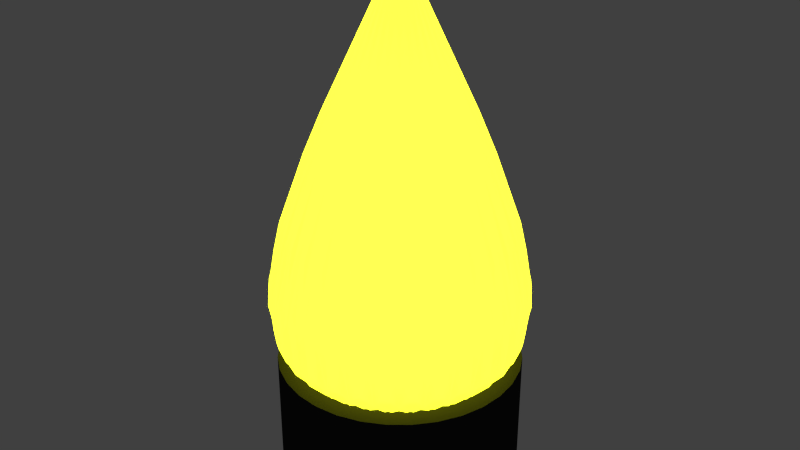 # Source: fs-gl_hbirne-gelb.blend  (saved by Blender 2.76.0; exported with 4.5.12 LTS)
import bpy
from mathutils import Matrix  # noqa: F401  (used for matrix-valued properties, if any)

bpy.ops.wm.read_factory_settings(use_empty=True)
scene = bpy.context.scene
scene.name = 'Scene'

# ---- collections
col_collection_1 = bpy.data.collections.new('Collection 1'); scene.collection.children.link(col_collection_1)

# ---- materials (node trees are filled in below, after node groups)
mat_material_001 = bpy.data.materials.new('Material.001')
mat_material_001.alpha_threshold = 0.0
mat_material_001.diffuse_color = (0.02365, 0.02365, 0.02365, 1.0)
mat_material_001.roughness = 0.5
mat_material_003 = bpy.data.materials.new('Material.003')
mat_material_003.alpha_threshold = 0.0
mat_material_003.roughness = 0.5

# ---- material node trees
mat_material_003.use_nodes = True; mat_material_003.node_tree.nodes.clear()
_N = mat_material_003.node_tree.nodes; _L = mat_material_003.node_tree.links
n0 = _N.new('ShaderNodeOutputMaterial'); n0.name = 'Material Output'; n0.location = (574, 306)
n1 = _N.new('ShaderNodeMixShader'); n1.name = 'Mix Shader'; n1.location = (330, 304)
n2 = _N.new('ShaderNodeEmission'); n2.name = 'Emission'; n2.location = (-31, 334)
n2.inputs[0].default_value = (0.2163, 0.233, 0.004685, 1.0)
n2.inputs[1].default_value = 30.0
n3 = _N.new('ShaderNodeBsdfAnisotropic'); n3.name = 'Glossy BSDF'; n3.location = (47, 117)
n3.distribution = 'GGX'
n3.inputs[1].default_value = 0.4472
_L.new(n2.outputs[0], n1.inputs[1])
_L.new(n1.outputs[0], n0.inputs[0])
_L.new(n3.outputs[0], n1.inputs[2])
n0.is_active_output = True

# ---- world
world_world = bpy.data.worlds.new('World'); scene.world = world_world
world_world.color = (0.05088, 0.05088, 0.05088)
world_world.use_sun_shadow = False
world_world.sun_shadow_jitter_overblur = 0.0
world_world.cycles.sampling_method = 'MANUAL'
world_world.cycles.sample_map_resolution = 256

# ---- meshes
me_circle = bpy.data.meshes.new('Circle')
me_circle.from_pydata([(-9.097e-09, 0.9234, 0.0), (-0.1801, 0.9056, 0.0), (-0.3534, 0.8531, 0.0), (-0.513, 0.7678, 0.0), (-0.6529, 0.6529, 0.0), (-0.7678, 0.513, 0.0), (-0.8531, 0.3534, 0.0), (-0.9056, 0.1801, 0.0), (-0.9234, 9.155e-08, 0.0), (-0.9057, -0.1801, 0.0), (-0.8531, -0.3534, 0.0), (-0.7678, -0.513, 0.0), (-0.6529, -0.6529, 0.0), (-0.513, -0.7678, 0.0), (-0.3534, -0.8531, 0.0), (-0.1801, -0.9056, 0.0), (2.918e-07, -0.9234, 0.0), (0.1801, -0.9056, 0.0), (0.3534, -0.8531, 0.0), (0.513, -0.7678, 0.0), (0.6529, -0.6529, 0.0), (0.7678, -0.513, 0.0), (0.8531, -0.3534, 0.0), (0.9057, -0.1801, 0.0), (0.9234, 9.135e-07, 0.0), (0.9056, 0.1801, 0.0), (0.8531, 0.3534, 0.0), (0.7678, 0.513, 0.0), (0.6529, 0.6529, 0.0), (0.513, 0.7678, 0.0), (0.3534, 0.8531, 0.0), (0.1801, 0.9057, 0.0), (-9.097e-09, 0.9234, 0.9615), (-0.1801, 0.9056, 0.9615), (-0.3534, 0.8531, 0.9615), (-0.513, 0.7678, 0.9615), (-0.6529, 0.6529, 0.9615), (-0.7678, 0.513, 0.9615), (-0.8531, 0.3534, 0.9615), (-0.9056, 0.1801, 0.9615), (-0.9234, 9.155e-08, 0.9615), (-0.9057, -0.1801, 0.9615), (-0.8531, -0.3534, 0.9615), (-0.7678, -0.513, 0.9615), (-0.6529, -0.6529, 0.9615), (-0.513, -0.7678, 0.9615), (-0.3534, -0.8531, 0.9615), (-0.1801, -0.9056, 0.9615), (2.918e-07, -0.9234, 0.9615), (0.1801, -0.9056, 0.9615), (0.3534, -0.8531, 0.9615), (0.513, -0.7678, 0.9615), (0.6529, -0.6529, 0.9615), (0.7678, -0.513, 0.9615), (0.8531, -0.3534, 0.9615), (0.9057, -0.1801, 0.9615), (0.9234, 9.135e-07, 0.9615), (0.9056, 0.1801, 0.9615), (0.8531, 0.3534, 0.9615), (0.7678, 0.513, 0.9615), (0.6529, 0.6529, 0.9615), (0.513, 0.7678, 0.9615), (0.3534, 0.8531, 0.9615), (0.1801, 0.9057, 0.9615)], [], [(1, 0, 31, 30, 29, 28, 27, 26, 25, 24, 23, 22, 21, 20, 19, 18, 17, 16, 15, 14, 13, 12, 11, 10, 9, 8, 7, 6, 5, 4, 3, 2), (33, 34, 35, 36, 37, 38, 39, 40, 41, 42, 43, 44, 45, 46, 47, 48, 49, 50, 51, 52, 53, 54, 55, 56, 57, 58, 59, 60, 61, 62, 63, 32), (21, 22, 54, 53), (10, 11, 43, 42), (30, 31, 63, 62), (19, 20, 52, 51), (8, 9, 41, 40), (28, 29, 61, 60), (17, 18, 50, 49), (6, 7, 39, 38), (26, 27, 59, 58), (4, 5, 37, 36), (15, 16, 48, 47), (24, 25, 57, 56), (2, 3, 35, 34), (13, 14, 46, 45), (22, 23, 55, 54), (0, 1, 33, 32), (11, 12, 44, 43), (31, 0, 32, 63), (20, 21, 53, 52), (9, 10, 42, 41), (29, 30, 62, 61), (18, 19, 51, 50), (7, 8, 40, 39), (27, 28, 60, 59), (16, 17, 49, 48), (5, 6, 38, 37), (25, 26, 58, 57), (3, 4, 36, 35), (14, 15, 47, 46), (23, 24, 56, 55), (1, 2, 34, 33), (12, 13, 45, 44)])
me_circle.materials.append(mat_material_001)
me_circle.use_remesh_preserve_volume = False
me_circle.use_remesh_preserve_attributes = False
me_circle.use_mirror_vertex_groups = False
me_circle.update()
me_cone = bpy.data.meshes.new('Cone')
me_cone.from_pydata([(-0.2186, 0.6127, -0.4907), (-0.1319, 0.435, 0.05729), (-0.1586, 0.6308, -0.4907), (0.03252, 0.6497, -0.4907), (0.04455, 0.4523, 0.05729), (0.09485, 0.6435, -0.4907), (-0.3339, 0.5582, -0.4907), (-0.2143, 0.4009, 0.05729), (-0.2787, 0.5878, -0.4907), (-0.4364, 0.4824, -0.4907), (-0.2884, 0.3514, 0.05729), (-0.388, 0.5221, -0.4907), (-0.5221, 0.388, -0.4907), (-0.3514, 0.2884, 0.05729), (-0.4824, 0.4364, -0.4907), (-0.5878, 0.2787, -0.4907), (-0.4009, 0.2143, 0.05729), (-0.5582, 0.3339, -0.4907), (-0.6308, 0.1586, -0.4907), (-0.435, 0.1319, 0.05729), (-0.6127, 0.2186, -0.4907), (-0.6497, 0.03252, -0.4907), (-0.4523, 0.04455, 0.05729), (-0.6435, 0.09485, -0.4907), (-0.6435, -0.09485, -0.4907), (-0.4523, -0.04455, 0.05729), (-0.6497, -0.03251, -0.4907), (-0.6127, -0.2186, -0.4907), (-0.435, -0.1319, 0.05729), (-0.6308, -0.1586, -0.4907), (-0.5582, -0.3339, -0.4907), (-0.4009, -0.2143, 0.05729), (-0.5878, -0.2787, -0.4907), (-0.4824, -0.4364, -0.4907), (-0.3514, -0.2884, 0.05729), (-0.5221, -0.388, -0.4907), (-0.388, -0.5221, -0.4907), (-0.2884, -0.3514, 0.05729), (-0.4364, -0.4824, -0.4907), (-0.2787, -0.5878, -0.4907), (-0.2143, -0.4009, 0.05729), (-0.3339, -0.5582, -0.4907), (-0.1586, -0.6308, -0.4907), (-0.1319, -0.435, 0.05729), (-0.2186, -0.6127, -0.4907), (-0.03252, -0.6497, -0.4907), (-0.04455, -0.4523, 0.05729), (-0.09485, -0.6435, -0.4907), (0.09485, -0.6435, -0.4907), (0.04455, -0.4523, 0.05729), (0.03251, -0.6497, -0.4907), (0.2186, -0.6127, -0.4907), (0.1319, -0.435, 0.05729), (0.1586, -0.6308, -0.4907), (0.3339, -0.5582, -0.4907), (0.2143, -0.4009, 0.05729), (0.2787, -0.5878, -0.4907), (0.4364, -0.4824, -0.4907), (0.2884, -0.3514, 0.05729), (0.388, -0.5221, -0.4907), (0.5221, -0.388, -0.4907), (0.3514, -0.2884, 0.05729), (0.4824, -0.4364, -0.4907), (0.5878, -0.2787, -0.4907), (0.4009, -0.2143, 0.05729), (0.5582, -0.3339, -0.4907), (0.6308, -0.1586, -0.4907), (0.435, -0.1319, 0.05729), (0.6127, -0.2186, -0.4907), (0.6497, -0.03251, -0.4907), (0.4523, -0.04455, 0.05729), (0.6435, -0.09485, -0.4907), (0.6435, 0.09485, -0.4907), (0.4523, 0.04455, 0.05729), (0.6497, 0.03252, -0.4907), (0.6127, 0.2186, -0.4907), (0.435, 0.1319, 0.05729), (0.6308, 0.1586, -0.4907), (0.5582, 0.3339, -0.4907), (0.4009, 0.2143, 0.05729), (0.5878, 0.2787, -0.4907), (0.4824, 0.4364, -0.4907), (0.3514, 0.2884, 0.05729), (0.5221, 0.388, -0.4907), (0.388, 0.5221, -0.4907), (0.2884, 0.3514, 0.05729), (0.4364, 0.4824, -0.4907), (0.2787, 0.5878, -0.4907), (0.2143, 0.4009, 0.05729), (0.3339, 0.5582, -0.4907), (-0.09485, 0.6435, -0.4907), (-0.04455, 0.4523, 0.05729), (-0.03251, 0.6497, -0.4907), (0.1586, 0.6308, -0.4907), (0.1319, 0.435, 0.05729), (0.2186, 0.6127, -0.4907), (2.31e-07, 0.5046, -0.8241), (0.09845, 0.4949, -0.8241), (0.1931, 0.4662, -0.8241), (0.2804, 0.4196, -0.8241), (0.3568, 0.3568, -0.8241), (0.4196, 0.2804, -0.8241), (0.4662, 0.1931, -0.8241), (0.4949, 0.09845, -0.8241), (0.5046, 1.527e-07, -0.8241), (0.4949, -0.09845, -0.8241), (0.4662, -0.1931, -0.8241), (0.4196, -0.2804, -0.8241), (0.3568, -0.3568, -0.8241), (0.2804, -0.4196, -0.8241), (0.1931, -0.4662, -0.8241), (0.09845, -0.4949, -0.8241), (-1.173e-07, -0.5046, -0.8241), (-0.09845, -0.4949, -0.8241), (-0.1931, -0.4662, -0.8241), (-0.2804, -0.4196, -0.8241), (-0.3568, -0.3568, -0.8241), (-0.4196, -0.2804, -0.8241), (-0.4662, -0.1931, -0.8241), (-0.4949, -0.09845, -0.8241), (-0.5046, 6.035e-07, -0.8241), (-0.4949, 0.09845, -0.8241), (-0.4662, 0.1931, -0.8241), (-0.4196, 0.2804, -0.8241), (-0.3568, 0.3568, -0.8241), (-0.2804, 0.4196, -0.8241), (-0.1931, 0.4662, -0.8241), (-0.09845, 0.4949, -0.8241), (-0.1913, 0.5546, -0.2334), (-0.1491, 0.5674, -0.2334), (-0.1906, 0.6283, -0.537), (0.03552, 0.5856, -0.2334), (0.0794, 0.5813, -0.2334), (0.06436, 0.6534, -0.537), (-0.2958, 0.5066, -0.2334), (-0.2569, 0.5274, -0.2334), (-0.3095, 0.5791, -0.537), (-0.389, 0.4392, -0.2334), (-0.3549, 0.4672, -0.2334), (-0.4165, 0.5076, -0.537), (-0.4672, 0.3549, -0.2334), (-0.4392, 0.389, -0.2334), (-0.5076, 0.4165, -0.537), (-0.5274, 0.2569, -0.2334), (-0.5066, 0.2958, -0.2334), (-0.5791, 0.3095, -0.537), (-0.5674, 0.1491, -0.2334), (-0.5546, 0.1913, -0.2334), (-0.6283, 0.1906, -0.537), (-0.5856, 0.03552, -0.2334), (-0.5813, 0.0794, -0.2334), (-0.6534, 0.06436, -0.537), (-0.5813, -0.0794, -0.2334), (-0.5856, -0.03552, -0.2334), (-0.6534, -0.06436, -0.537), (-0.5546, -0.1913, -0.2334), (-0.5674, -0.1491, -0.2334), (-0.6283, -0.1906, -0.537), (-0.5066, -0.2958, -0.2334), (-0.5274, -0.2569, -0.2334), (-0.5791, -0.3095, -0.537), (-0.4392, -0.389, -0.2334), (-0.4672, -0.3549, -0.2334), (-0.5076, -0.4165, -0.537), (-0.3549, -0.4672, -0.2334), (-0.389, -0.4392, -0.2334), (-0.4165, -0.5076, -0.537), (-0.2569, -0.5274, -0.2334), (-0.2958, -0.5066, -0.2334), (-0.3095, -0.5791, -0.537), (-0.1491, -0.5674, -0.2334), (-0.1913, -0.5546, -0.2334), (-0.1906, -0.6283, -0.537), (-0.03552, -0.5856, -0.2334), (-0.0794, -0.5813, -0.2334), (-0.06436, -0.6534, -0.537), (0.0794, -0.5813, -0.2334), (0.03552, -0.5856, -0.2334), (0.06436, -0.6534, -0.537), (0.1913, -0.5546, -0.2334), (0.1491, -0.5674, -0.2334), (0.1906, -0.6283, -0.537), (0.2958, -0.5066, -0.2334), (0.2569, -0.5274, -0.2334), (0.3095, -0.5791, -0.537), (0.389, -0.4392, -0.2334), (0.3549, -0.4672, -0.2334), (0.4165, -0.5076, -0.537), (0.4672, -0.3549, -0.2334), (0.4392, -0.389, -0.2334), (0.5076, -0.4165, -0.537), (0.5274, -0.2569, -0.2334), (0.5066, -0.2958, -0.2334), (0.5791, -0.3095, -0.537), (0.5674, -0.1491, -0.2334), (0.5546, -0.1913, -0.2334), (0.6283, -0.1906, -0.537), (0.5856, -0.03552, -0.2334), (0.5813, -0.0794, -0.2334), (0.6534, -0.06436, -0.537), (0.5813, 0.0794, -0.2334), (0.5856, 0.03552, -0.2334), (0.6534, 0.06436, -0.537), (0.5546, 0.1913, -0.2334), (0.5674, 0.1491, -0.2334), (0.6283, 0.1906, -0.537), (0.5066, 0.2958, -0.2334), (0.5274, 0.2569, -0.2334), (0.5791, 0.3095, -0.537), (0.4392, 0.389, -0.2334), (0.4672, 0.3549, -0.2334), (0.5076, 0.4165, -0.537), (0.3549, 0.4672, -0.2334), (0.389, 0.4392, -0.2334), (0.4165, 0.5076, -0.537), (0.2569, 0.5274, -0.2334), (0.2958, 0.5066, -0.2334), (0.3095, 0.5791, -0.537), (-0.0794, 0.5813, -0.2334), (-0.03552, 0.5856, -0.2334), (-0.06436, 0.6534, -0.537), (0.1491, 0.5674, -0.2334), (0.1913, 0.5546, -0.2334), (0.1906, 0.6283, -0.537), (0.04087, 0.415, -0.8704), (0.121, 0.399, -0.8704), (0.1966, 0.3677, -0.8704), (0.2645, 0.3223, -0.8704), (0.3223, 0.2645, -0.8704), (0.3677, 0.1966, -0.8704), (0.399, 0.121, -0.8704), (0.415, 0.04087, -0.8704), (0.415, -0.04087, -0.8704), (0.399, -0.121, -0.8704), (0.3677, -0.1966, -0.8704), (0.3223, -0.2645, -0.8704), (0.2645, -0.3223, -0.8704), (0.1966, -0.3677, -0.8704), (0.121, -0.399, -0.8704), (0.04087, -0.415, -0.8704), (-0.04087, -0.415, -0.8704), (-0.121, -0.399, -0.8704), (-0.1966, -0.3677, -0.8704), (-0.2645, -0.3223, -0.8704), (-0.3223, -0.2645, -0.8704), (-0.3677, -0.1966, -0.8704), (-0.399, -0.121, -0.8704), (-0.415, -0.04087, -0.8704), (-0.415, 0.04087, -0.8704), (-0.399, 0.121, -0.8704), (-0.3677, 0.1966, -0.8704), (-0.3223, 0.2645, -0.8704), (-0.2645, 0.3223, -0.8704), (-0.1966, 0.3677, -0.8704), (-0.121, 0.399, -0.8704), (-0.04087, 0.415, -0.8704), (0.02439, 0.6281, -0.6944), (0.09863, 0.6208, -0.6944), (0.1421, 0.3429, 0.2109), (0.2466, 0.5953, -0.4444), (0.07242, 0.3641, 0.2109), (0.1257, 0.632, -0.4444), (0.1465, 0.6113, -0.6944), (0.2178, 0.5897, -0.6944), (2.03e-07, 0.6444, -0.4444), (1.276e-07, 0.3712, 0.2109), (0.2629, 0.571, -0.6944), (0.3287, 0.5358, -0.6944), (-0.07242, 0.3641, 0.2109), (-0.1257, 0.632, -0.4444), (0.3693, 0.5087, -0.6944), (0.4269, 0.4614, -0.6944), (-0.1421, 0.3429, 0.2109), (-0.2466, 0.5953, -0.4444), (0.4614, 0.4269, -0.6944), (0.5087, 0.3693, -0.6944), (-0.2062, 0.3086, 0.2109), (-0.358, 0.5358, -0.4444), (0.5358, 0.3287, -0.6944), (0.571, 0.2629, -0.6944), (-0.2625, 0.2625, 0.2109), (-0.4556, 0.4556, -0.4444), (0.5897, 0.2178, -0.6944), (0.6113, 0.1465, -0.6944), (-0.3086, 0.2062, 0.2109), (-0.5358, 0.358, -0.4444), (0.6208, 0.09863, -0.6944), (0.6281, 0.02439, -0.6944), (0.3712, 3.353e-08, 0.2109), (0.6444, 6.985e-08, -0.4444), (-0.3429, 0.1421, 0.2109), (-0.5953, 0.2466, -0.4444), (0.6281, -0.02439, -0.6944), (0.6208, -0.09863, -0.6944), (-0.3641, 0.07242, 0.2109), (-0.632, 0.1257, -0.4444), (0.6113, -0.1465, -0.6944), (0.5897, -0.2178, -0.6944), (-0.3712, 3.651e-07, 0.2109), (-0.6444, 6.435e-07, -0.4444), (0.571, -0.2629, -0.6944), (0.5358, -0.3287, -0.6944), (-0.3641, -0.07242, 0.2109), (-0.632, -0.1257, -0.4444), (0.5087, -0.3693, -0.6944), (0.4614, -0.4269, -0.6944), (-0.3429, -0.1421, 0.2109), (-0.5953, -0.2466, -0.4444), (0.4269, -0.4614, -0.6944), (0.3693, -0.5087, -0.6944), (-0.3086, -0.2062, 0.2109), (-0.5358, -0.358, -0.4444), (0.3287, -0.5358, -0.6944), (0.2629, -0.571, -0.6944), (-0.2625, -0.2625, 0.2109), (-0.4556, -0.4556, -0.4444), (0.2178, -0.5897, -0.6944), (0.1465, -0.6113, -0.6944), (-0.2062, -0.3086, 0.2109), (-0.358, -0.5358, -0.4444), (0.09863, -0.6208, -0.6944), (0.02439, -0.6281, -0.6944), (-0.1421, -0.3429, 0.2109), (-0.2466, -0.5953, -0.4444), (-0.02439, -0.6281, -0.6944), (-0.09863, -0.6208, -0.6944), (-0.07242, -0.3641, 0.2109), (-0.1257, -0.632, -0.4444), (-0.1465, -0.6113, -0.6944), (-0.2179, -0.5897, -0.6944), (-1.201e-07, -0.3712, 0.2109), (-2.03e-07, -0.6444, -0.4444), (-0.2629, -0.571, -0.6944), (-0.3287, -0.5358, -0.6944), (0.07242, -0.3641, 0.2109), (0.1257, -0.632, -0.4444), (-0.3693, -0.5087, -0.6944), (-0.4269, -0.4614, -0.6944), (0.1421, -0.3429, 0.2109), (0.2466, -0.5953, -0.4444), (-0.4614, -0.4269, -0.6944), (-0.5087, -0.3693, -0.6944), (0.2062, -0.3086, 0.2109), (0.358, -0.5358, -0.4444), (-0.5358, -0.3287, -0.6944), (-0.571, -0.2629, -0.6944), (0.2625, -0.2625, 0.2109), (0.4556, -0.4556, -0.4444), (-0.5897, -0.2178, -0.6944), (-0.6113, -0.1465, -0.6944), (0.3086, -0.2062, 0.2109), (0.5358, -0.358, -0.4444), (-0.6208, -0.09863, -0.6944), (-0.6281, -0.02439, -0.6944), (0.3429, -0.1421, 0.2109), (0.5953, -0.2466, -0.4444), (-0.6281, 0.02439, -0.6944), (-0.6208, 0.09863, -0.6944), (0.3641, -0.07242, 0.2109), (0.632, -0.1257, -0.4444), (-0.6113, 0.1465, -0.6944), (-0.5897, 0.2179, -0.6944), (0.3641, 0.07242, 0.2109), (0.632, 0.1257, -0.4444), (-0.571, 0.2629, -0.6944), (-0.5358, 0.3287, -0.6944), (0.3429, 0.1421, 0.2109), (0.5953, 0.2466, -0.4444), (-0.5087, 0.3693, -0.6944), (-0.4614, 0.4269, -0.6944), (0.3086, 0.2062, 0.2109), (0.5358, 0.358, -0.4444), (-0.4269, 0.4614, -0.6944), (-0.3693, 0.5087, -0.6944), (0.2625, 0.2625, 0.2109), (0.4556, 0.4556, -0.4444), (-0.3287, 0.5358, -0.6944), (-0.2629, 0.571, -0.6944), (0.2062, 0.3086, 0.2109), (0.358, 0.5358, -0.4444), (-0.2178, 0.5897, -0.6944), (-0.1465, 0.6113, -0.6944), (-0.09863, 0.6208, -0.6944), (-0.02439, 0.6281, -0.6944), (-0.1794, 0.5914, -0.3434), (0.06058, 0.6151, -0.3434), (-0.2913, 0.5451, -0.3434), (-0.3921, 0.4778, -0.3434), (-0.4778, 0.3921, -0.3434), (-0.5451, 0.2913, -0.3434), (-0.5914, 0.1794, -0.3434), (-0.6151, 0.06058, -0.3434), (-0.6151, -0.06058, -0.3434), (-0.5914, -0.1794, -0.3434), (-0.5451, -0.2913, -0.3434), (-0.4778, -0.3921, -0.3434), (-0.3921, -0.4778, -0.3434), (-0.2913, -0.5451, -0.3434), (-0.1794, -0.5914, -0.3434), (-0.06058, -0.6151, -0.3434), (0.06058, -0.6151, -0.3434), (0.1794, -0.5914, -0.3434), (0.2913, -0.5451, -0.3434), (0.3921, -0.4778, -0.3434), (0.4778, -0.3921, -0.3434), (0.5451, -0.2913, -0.3434), (0.5914, -0.1794, -0.3434), (0.6151, -0.06058, -0.3434), (0.6151, 0.06058, -0.3434), (0.5914, 0.1794, -0.3434), (0.5451, 0.2913, -0.3434), (0.4778, 0.3921, -0.3434), (0.3921, 0.4778, -0.3434), (0.2913, 0.5451, -0.3434), (-0.06058, 0.6151, -0.3434), (0.1794, 0.5914, -0.3434), (1.156e-07, 2.839e-07, -0.9893), (0.0592, 0.6011, -0.7431), (0.212, 0.5118, -0.1625), (0.1081, 0.5433, -0.1625), (0.1753, 0.578, -0.7431), (1.618e-07, 0.554, -0.1625), (0.2847, 0.5327, -0.7431), (-0.1081, 0.5433, -0.1625), (0.3832, 0.4669, -0.7431), (-0.212, 0.5118, -0.1625), (0.4669, 0.3832, -0.7431), (-0.3078, 0.4606, -0.1625), (0.5327, 0.2847, -0.7431), (-0.3917, 0.3917, -0.1625), (0.578, 0.1753, -0.7431), (-0.4606, 0.3078, -0.1625), (0.6011, 0.0592, -0.7431), (0.554, 4.811e-08, -0.1625), (-0.5118, 0.212, -0.1625), (0.6011, -0.0592, -0.7431), (-0.5433, 0.1081, -0.1625), (0.578, -0.1753, -0.7431), (-0.554, 5.421e-07, -0.1625), (0.5327, -0.2847, -0.7431), (-0.5433, -0.1081, -0.1625), (0.4669, -0.3832, -0.7431), (-0.5118, -0.212, -0.1625), (0.3832, -0.4669, -0.7431), (-0.4606, -0.3078, -0.1625), (0.2847, -0.5327, -0.7431), (-0.3917, -0.3917, -0.1625), (0.1753, -0.578, -0.7431), (-0.3078, -0.4606, -0.1625), (0.0592, -0.6011, -0.7431), (-0.212, -0.5118, -0.1625), (-0.0592, -0.6011, -0.7431), (-0.1081, -0.5433, -0.1625), (-0.1753, -0.578, -0.7431), (-1.786e-07, -0.554, -0.1625), (-0.2847, -0.5327, -0.7431), (0.1081, -0.5433, -0.1625), (-0.3832, -0.4669, -0.7431), (0.212, -0.5118, -0.1625), (-0.4669, -0.3832, -0.7431), (0.3078, -0.4606, -0.1625), (-0.5327, -0.2847, -0.7431), (0.3917, -0.3917, -0.1625), (-0.578, -0.1753, -0.7431), (0.4606, -0.3078, -0.1625), (-0.6011, -0.0592, -0.7431), (0.5118, -0.212, -0.1625), (-0.6011, 0.0592, -0.7431), (0.5433, -0.1081, -0.1625), (-0.578, 0.1753, -0.7431), (0.5433, 0.1081, -0.1625), (-0.5327, 0.2847, -0.7431), (0.5118, 0.212, -0.1625), (-0.4669, 0.3832, -0.7431), (0.4606, 0.3078, -0.1625), (-0.3832, 0.4669, -0.7431), (0.3917, 0.3917, -0.1625), (-0.2847, 0.5327, -0.7431), (0.3078, 0.4606, -0.1625), (-0.1753, 0.578, -0.7431), (-0.0592, 0.6011, -0.7431), (2.312e-07, 0.6443, -0.6142), (0.1257, 0.6319, -0.6142), (0.2466, 0.5953, -0.6142), (0.358, 0.5357, -0.6142), (0.4556, 0.4556, -0.6142), (0.5357, 0.358, -0.6142), (0.5953, 0.2466, -0.6142), (0.6319, 0.1257, -0.6142), (0.6443, 9.428e-08, -0.6142), (7.559e-09, 2.488e-08, 0.8364), (0.6319, -0.1257, -0.6142), (0.5953, -0.2466, -0.6142), (0.5357, -0.358, -0.6142), (0.4556, -0.4556, -0.6142), (0.358, -0.5357, -0.6142), (0.2466, -0.5953, -0.6142), (0.1257, -0.6319, -0.6142), (-1.922e-07, -0.6443, -0.6142), (-0.1257, -0.6319, -0.6142), (-0.2466, -0.5953, -0.6142), (-0.358, -0.5357, -0.6142), (-0.4556, -0.4556, -0.6142), (-0.5357, -0.358, -0.6142), (-0.5953, -0.2466, -0.6142), (-0.6319, -0.1257, -0.6142), (-0.6443, 6.677e-07, -0.6142), (-0.6319, 0.1257, -0.6142), (-0.5953, 0.2466, -0.6142), (-0.5357, 0.358, -0.6142), (-0.4556, 0.4556, -0.6142), (-0.358, 0.5357, -0.6142), (-0.2466, 0.5953, -0.6142), (-0.1257, 0.6319, -0.6142)], [], [(0, 128, 384, 130), (0, 130, 479, 380), (0, 380, 512, 273), (0, 273, 425, 128), (1, 129, 384, 128), (1, 128, 425, 272), (1, 272, 490, 268), (1, 268, 423, 129), (2, 130, 384, 129), (2, 129, 423, 269), (2, 269, 513, 381), (2, 381, 479, 130), (3, 131, 385, 133), (3, 133, 417, 256), (3, 256, 481, 264), (3, 264, 421, 131), (4, 132, 385, 131), (4, 131, 421, 265), (4, 265, 490, 260), (4, 260, 419, 132), (5, 133, 385, 132), (5, 132, 419, 261), (5, 261, 482, 257), (5, 257, 417, 133), (6, 134, 386, 136), (6, 136, 477, 376), (6, 376, 511, 277), (6, 277, 427, 134), (7, 135, 386, 134), (7, 134, 427, 276), (7, 276, 490, 272), (7, 272, 425, 135), (8, 136, 386, 135), (8, 135, 425, 273), (8, 273, 512, 377), (8, 377, 477, 136), (9, 137, 387, 139), (9, 139, 475, 372), (9, 372, 510, 281), (9, 281, 429, 137), (10, 138, 387, 137), (10, 137, 429, 280), (10, 280, 490, 276), (10, 276, 427, 138), (11, 139, 387, 138), (11, 138, 427, 277), (11, 277, 511, 373), (11, 373, 475, 139), (12, 140, 388, 142), (12, 142, 473, 368), (12, 368, 509, 285), (12, 285, 431, 140), (13, 141, 388, 140), (13, 140, 431, 284), (13, 284, 490, 280), (13, 280, 429, 141), (14, 142, 388, 141), (14, 141, 429, 281), (14, 281, 510, 369), (14, 369, 473, 142), (15, 143, 389, 145), (15, 145, 471, 364), (15, 364, 508, 291), (15, 291, 434, 143), (16, 144, 389, 143), (16, 143, 434, 290), (16, 290, 490, 284), (16, 284, 431, 144), (17, 145, 389, 144), (17, 144, 431, 285), (17, 285, 509, 365), (17, 365, 471, 145), (18, 146, 390, 148), (18, 148, 469, 360), (18, 360, 507, 295), (18, 295, 436, 146), (19, 147, 390, 146), (19, 146, 436, 294), (19, 294, 490, 290), (19, 290, 434, 147), (20, 148, 390, 147), (20, 147, 434, 291), (20, 291, 508, 361), (20, 361, 469, 148), (21, 149, 391, 151), (21, 151, 467, 356), (21, 356, 506, 299), (21, 299, 438, 149), (22, 150, 391, 149), (22, 149, 438, 298), (22, 298, 490, 294), (22, 294, 436, 150), (23, 151, 391, 150), (23, 150, 436, 295), (23, 295, 507, 357), (23, 357, 467, 151), (24, 152, 392, 154), (24, 154, 465, 352), (24, 352, 505, 303), (24, 303, 440, 152), (25, 153, 392, 152), (25, 152, 440, 302), (25, 302, 490, 298), (25, 298, 438, 153), (26, 154, 392, 153), (26, 153, 438, 299), (26, 299, 506, 353), (26, 353, 465, 154), (27, 155, 393, 157), (27, 157, 463, 348), (27, 348, 504, 307), (27, 307, 442, 155), (28, 156, 393, 155), (28, 155, 442, 306), (28, 306, 490, 302), (28, 302, 440, 156), (29, 157, 393, 156), (29, 156, 440, 303), (29, 303, 505, 349), (29, 349, 463, 157), (30, 158, 394, 160), (30, 160, 461, 344), (30, 344, 503, 311), (30, 311, 444, 158), (31, 159, 394, 158), (31, 158, 444, 310), (31, 310, 490, 306), (31, 306, 442, 159), (32, 160, 394, 159), (32, 159, 442, 307), (32, 307, 504, 345), (32, 345, 461, 160), (33, 161, 395, 163), (33, 163, 459, 340), (33, 340, 502, 315), (33, 315, 446, 161), (34, 162, 395, 161), (34, 161, 446, 314), (34, 314, 490, 310), (34, 310, 444, 162), (35, 163, 395, 162), (35, 162, 444, 311), (35, 311, 503, 341), (35, 341, 459, 163), (36, 164, 396, 166), (36, 166, 457, 336), (36, 336, 501, 319), (36, 319, 448, 164), (37, 165, 396, 164), (37, 164, 448, 318), (37, 318, 490, 314), (37, 314, 446, 165), (38, 166, 396, 165), (38, 165, 446, 315), (38, 315, 502, 337), (38, 337, 457, 166), (39, 167, 397, 169), (39, 169, 455, 332), (39, 332, 500, 323), (39, 323, 450, 167), (40, 168, 397, 167), (40, 167, 450, 322), (40, 322, 490, 318), (40, 318, 448, 168), (41, 169, 397, 168), (41, 168, 448, 319), (41, 319, 501, 333), (41, 333, 455, 169), (42, 170, 398, 172), (42, 172, 453, 328), (42, 328, 499, 327), (42, 327, 452, 170), (43, 171, 398, 170), (43, 170, 452, 326), (43, 326, 490, 322), (43, 322, 450, 171), (44, 172, 398, 171), (44, 171, 450, 323), (44, 323, 500, 329), (44, 329, 453, 172), (45, 173, 399, 175), (45, 175, 451, 324), (45, 324, 498, 331), (45, 331, 454, 173), (46, 174, 399, 173), (46, 173, 454, 330), (46, 330, 490, 326), (46, 326, 452, 174), (47, 175, 399, 174), (47, 174, 452, 327), (47, 327, 499, 325), (47, 325, 451, 175), (48, 176, 400, 178), (48, 178, 449, 320), (48, 320, 497, 335), (48, 335, 456, 176), (49, 177, 400, 176), (49, 176, 456, 334), (49, 334, 490, 330), (49, 330, 454, 177), (50, 178, 400, 177), (50, 177, 454, 331), (50, 331, 498, 321), (50, 321, 449, 178), (51, 179, 401, 181), (51, 181, 447, 316), (51, 316, 496, 339), (51, 339, 458, 179), (52, 180, 401, 179), (52, 179, 458, 338), (52, 338, 490, 334), (52, 334, 456, 180), (53, 181, 401, 180), (53, 180, 456, 335), (53, 335, 497, 317), (53, 317, 447, 181), (54, 182, 402, 184), (54, 184, 445, 312), (54, 312, 495, 343), (54, 343, 460, 182), (55, 183, 402, 182), (55, 182, 460, 342), (55, 342, 490, 338), (55, 338, 458, 183), (56, 184, 402, 183), (56, 183, 458, 339), (56, 339, 496, 313), (56, 313, 445, 184), (57, 185, 403, 187), (57, 187, 443, 308), (57, 308, 494, 347), (57, 347, 462, 185), (58, 186, 403, 185), (58, 185, 462, 346), (58, 346, 490, 342), (58, 342, 460, 186), (59, 187, 403, 186), (59, 186, 460, 343), (59, 343, 495, 309), (59, 309, 443, 187), (60, 188, 404, 190), (60, 190, 441, 304), (60, 304, 493, 351), (60, 351, 464, 188), (61, 189, 404, 188), (61, 188, 464, 350), (61, 350, 490, 346), (61, 346, 462, 189), (62, 190, 404, 189), (62, 189, 462, 347), (62, 347, 494, 305), (62, 305, 441, 190), (63, 191, 405, 193), (63, 193, 439, 300), (63, 300, 492, 355), (63, 355, 466, 191), (64, 192, 405, 191), (64, 191, 466, 354), (64, 354, 490, 350), (64, 350, 464, 192), (65, 193, 405, 192), (65, 192, 464, 351), (65, 351, 493, 301), (65, 301, 439, 193), (66, 194, 406, 196), (66, 196, 437, 296), (66, 296, 491, 359), (66, 359, 468, 194), (67, 195, 406, 194), (67, 194, 468, 358), (67, 358, 490, 354), (67, 354, 466, 195), (68, 196, 406, 195), (68, 195, 466, 355), (68, 355, 492, 297), (68, 297, 437, 196), (69, 197, 407, 199), (69, 199, 435, 292), (69, 292, 489, 289), (69, 289, 433, 197), (70, 198, 407, 197), (70, 197, 433, 288), (70, 288, 490, 358), (70, 358, 468, 198), (71, 199, 407, 198), (71, 198, 468, 359), (71, 359, 491, 293), (71, 293, 435, 199), (72, 200, 408, 202), (72, 202, 432, 286), (72, 286, 488, 363), (72, 363, 470, 200), (73, 201, 408, 200), (73, 200, 470, 362), (73, 362, 490, 288), (73, 288, 433, 201), (74, 202, 408, 201), (74, 201, 433, 289), (74, 289, 489, 287), (74, 287, 432, 202), (75, 203, 409, 205), (75, 205, 430, 282), (75, 282, 487, 367), (75, 367, 472, 203), (76, 204, 409, 203), (76, 203, 472, 366), (76, 366, 490, 362), (76, 362, 470, 204), (77, 205, 409, 204), (77, 204, 470, 363), (77, 363, 488, 283), (77, 283, 430, 205), (78, 206, 410, 208), (78, 208, 428, 278), (78, 278, 486, 371), (78, 371, 474, 206), (79, 207, 410, 206), (79, 206, 474, 370), (79, 370, 490, 366), (79, 366, 472, 207), (80, 208, 410, 207), (80, 207, 472, 367), (80, 367, 487, 279), (80, 279, 428, 208), (81, 209, 411, 211), (81, 211, 426, 274), (81, 274, 485, 375), (81, 375, 476, 209), (82, 210, 411, 209), (82, 209, 476, 374), (82, 374, 490, 370), (82, 370, 474, 210), (83, 211, 411, 210), (83, 210, 474, 371), (83, 371, 486, 275), (83, 275, 426, 211), (84, 212, 412, 214), (84, 214, 424, 270), (84, 270, 484, 379), (84, 379, 478, 212), (85, 213, 412, 212), (85, 212, 478, 378), (85, 378, 490, 374), (85, 374, 476, 213), (86, 214, 412, 213), (86, 213, 476, 375), (86, 375, 485, 271), (86, 271, 424, 214), (87, 215, 413, 217), (87, 217, 422, 266), (87, 266, 483, 259), (87, 259, 418, 215), (88, 216, 413, 215), (88, 215, 418, 258), (88, 258, 490, 378), (88, 378, 478, 216), (89, 217, 413, 216), (89, 216, 478, 379), (89, 379, 484, 267), (89, 267, 422, 217), (90, 218, 414, 220), (90, 220, 480, 382), (90, 382, 513, 269), (90, 269, 423, 218), (91, 219, 414, 218), (91, 218, 423, 268), (91, 268, 490, 265), (91, 265, 421, 219), (92, 220, 414, 219), (92, 219, 421, 264), (92, 264, 481, 383), (92, 383, 480, 220), (93, 221, 415, 223), (93, 223, 420, 262), (93, 262, 482, 261), (93, 261, 419, 221), (94, 222, 415, 221), (94, 221, 419, 260), (94, 260, 490, 258), (94, 258, 418, 222), (95, 223, 415, 222), (95, 222, 418, 259), (95, 259, 483, 263), (95, 263, 420, 223), (96, 224, 416, 255), (96, 255, 480, 383), (96, 383, 481, 256), (96, 256, 417, 224), (97, 225, 416, 224), (97, 224, 417, 257), (97, 257, 482, 262), (97, 262, 420, 225), (98, 226, 416, 225), (98, 225, 420, 263), (98, 263, 483, 266), (98, 266, 422, 226), (99, 227, 416, 226), (99, 226, 422, 267), (99, 267, 484, 270), (99, 270, 424, 227), (100, 228, 416, 227), (100, 227, 424, 271), (100, 271, 485, 274), (100, 274, 426, 228), (101, 229, 416, 228), (101, 228, 426, 275), (101, 275, 486, 278), (101, 278, 428, 229), (102, 230, 416, 229), (102, 229, 428, 279), (102, 279, 487, 282), (102, 282, 430, 230), (103, 231, 416, 230), (103, 230, 430, 283), (103, 283, 488, 286), (103, 286, 432, 231), (104, 232, 416, 231), (104, 231, 432, 287), (104, 287, 489, 292), (104, 292, 435, 232), (105, 233, 416, 232), (105, 232, 435, 293), (105, 293, 491, 296), (105, 296, 437, 233), (106, 234, 416, 233), (106, 233, 437, 297), (106, 297, 492, 300), (106, 300, 439, 234), (107, 235, 416, 234), (107, 234, 439, 301), (107, 301, 493, 304), (107, 304, 441, 235), (108, 236, 416, 235), (108, 235, 441, 305), (108, 305, 494, 308), (108, 308, 443, 236), (109, 237, 416, 236), (109, 236, 443, 309), (109, 309, 495, 312), (109, 312, 445, 237), (110, 238, 416, 237), (110, 237, 445, 313), (110, 313, 496, 316), (110, 316, 447, 238), (111, 239, 416, 238), (111, 238, 447, 317), (111, 317, 497, 320), (111, 320, 449, 239), (112, 240, 416, 239), (112, 239, 449, 321), (112, 321, 498, 324), (112, 324, 451, 240), (113, 241, 416, 240), (113, 240, 451, 325), (113, 325, 499, 328), (113, 328, 453, 241), (114, 242, 416, 241), (114, 241, 453, 329), (114, 329, 500, 332), (114, 332, 455, 242), (115, 243, 416, 242), (115, 242, 455, 333), (115, 333, 501, 336), (115, 336, 457, 243), (116, 244, 416, 243), (116, 243, 457, 337), (116, 337, 502, 340), (116, 340, 459, 244), (117, 245, 416, 244), (117, 244, 459, 341), (117, 341, 503, 344), (117, 344, 461, 245), (118, 246, 416, 245), (118, 245, 461, 345), (118, 345, 504, 348), (118, 348, 463, 246), (119, 247, 416, 246), (119, 246, 463, 349), (119, 349, 505, 352), (119, 352, 465, 247), (120, 248, 416, 247), (120, 247, 465, 353), (120, 353, 506, 356), (120, 356, 467, 248), (121, 249, 416, 248), (121, 248, 467, 357), (121, 357, 507, 360), (121, 360, 469, 249), (122, 250, 416, 249), (122, 249, 469, 361), (122, 361, 508, 364), (122, 364, 471, 250), (123, 251, 416, 250), (123, 250, 471, 365), (123, 365, 509, 368), (123, 368, 473, 251), (124, 252, 416, 251), (124, 251, 473, 369), (124, 369, 510, 372), (124, 372, 475, 252), (125, 253, 416, 252), (125, 252, 475, 373), (125, 373, 511, 376), (125, 376, 477, 253), (126, 254, 416, 253), (126, 253, 477, 377), (126, 377, 512, 380), (126, 380, 479, 254), (127, 255, 416, 254), (127, 254, 479, 381), (127, 381, 513, 382), (127, 382, 480, 255)])
me_cone.polygons.foreach_set('use_smooth', [True] * 512)
me_cone.materials.append(mat_material_003)
me_cone.use_remesh_preserve_volume = False
me_cone.use_remesh_preserve_attributes = False
me_cone.use_mirror_vertex_groups = False
me_cone.update()

# ---- objects
ob_boden = bpy.data.objects.new('boden', me_circle)
ob_lampe = bpy.data.objects.new('lampe', me_cone)

# ---- transforms, parenting, visibility, modifiers, constraints
ob_boden.location = (0.0, 0.0, 0.0)
ob_boden.scale = (0.6773, 0.6773, 0.6773)
ob_boden.lineart.crease_threshold = 0.0
ob_lampe.location = (0.0, 0.0, 1.677)
ob_lampe.scale = (1.0, 1.0, 1.278)
ob_lampe.lineart.crease_threshold = 0.0

# ---- collection membership
col_collection_1.objects.link(ob_boden)
col_collection_1.objects.link(ob_lampe)

# ---- scene / render settings (as saved in the file)
scene.frame_start = 1; scene.frame_end = 250; scene.frame_set(1)
scene.render.engine = 'CYCLES'
scene.render.resolution_percentage = 50
scene.render.dither_intensity = 0.0
scene.cycles.use_denoising = False
scene.cycles.samples = 10
scene.cycles.sampling_pattern = 'TABULATED_SOBOL'
scene.cycles.light_sampling_threshold = 0.0
scene.cycles.use_adaptive_sampling = False
scene.cycles.use_light_tree = False
scene.cycles.blur_glossy = 0.0
scene.cycles.pixel_filter_type = 'GAUSSIAN'
scene.cycles.sample_clamp_indirect = 0.0
scene.view_settings.view_transform = 'Standard'
bpy.context.view_layer.update()

# ---- added for rendering (the .blend has no active camera): camera
cam_auto = bpy.data.cameras.new('AutoCamera')
cam_auto.lens = 50.0
cam_auto.sensor_width = 36.0
cam_auto.clip_end = 1000.0
ob_auto_camera = bpy.data.objects.new('AutoCamera', cam_auto)
scene.collection.objects.link(ob_auto_camera)
ob_auto_camera.location = (3.06265, -3.67519, 3.82321)
ob_auto_camera.rotation_euler = (1.09748, -7.21219e-08, 0.694738)
scene.camera = ob_auto_camera
bpy.context.view_layer.update()
